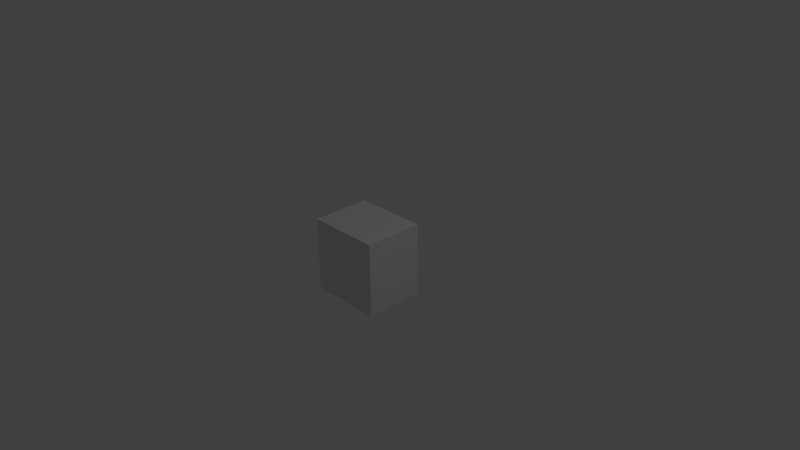 # Source: Switch.blend  (saved by Blender 2.76.0; exported with 4.5.12 LTS)
import bpy
from mathutils import Matrix  # noqa: F401  (used for matrix-valued properties, if any)

bpy.ops.wm.read_factory_settings(use_empty=True)
scene = bpy.context.scene
scene.name = 'Scene'

# ---- collections
col_collection_1 = bpy.data.collections.new('Collection 1'); scene.collection.children.link(col_collection_1)

# ---- materials (node trees are filled in below, after node groups)
mat_material = bpy.data.materials.new('Material')
mat_material.alpha_threshold = 0.0
mat_material.use_transparent_shadow = False
mat_material.roughness = 0.5
mat_material.line_color = (0.0, 0.0, 0.0, 1.0)

# ---- material node trees

# ---- world
world_world = bpy.data.worlds.new('World'); scene.world = world_world
world_world.color = (0.05088, 0.05088, 0.05088)
world_world.use_sun_shadow = False
world_world.sun_shadow_jitter_overblur = 0.0
world_world.cycles.sampling_method = 'MANUAL'
world_world.cycles.sample_map_resolution = 256

# ---- cameras
cam_camera = bpy.data.cameras.new('Camera')
cam_camera.clip_end = 100.0
cam_camera.lens = 35.0
cam_camera.sensor_width = 32.0
cam_camera.sensor_height = 18.0
cam_camera.ortho_scale = 7.314
cam_camera.dof.focus_distance = 0.0
cam_camera.dof.aperture_fstop = 128.0

# ---- lights
light_lamp = bpy.data.lights.new('Lamp', 'POINT')
light_lamp.transmission_factor = 0.0
light_lamp.cutoff_distance = 30.0
light_lamp.energy = 100.0
light_lamp.shadow_buffer_clip_start = 1.001
light_lamp.shadow_soft_size = 0.1
light_lamp.shadow_maximum_resolution = 0.006
light_lamp.use_absolute_resolution = True
light_lamp.cycles.use_multiple_importance_sampling = False

# ---- meshes
me_cube_004 = bpy.data.meshes.new('Cube.004')
me_cube_004.from_pydata([(-0.1, -0.125, -0.075), (-0.1, 0.125, -0.075), (0.1, 0.125, -0.075), (0.1, -0.125, -0.075), (-0.1, -0.125, 0.075), (-0.1, 0.125, 0.075), (0.1, 0.125, 0.075), (0.1, -0.125, 0.075)], [], [(4, 5, 1, 0), (5, 6, 2, 1), (6, 7, 3, 2), (7, 4, 0, 3), (0, 1, 2, 3), (7, 6, 5, 4)])
me_cube_004.use_remesh_preserve_volume = False
me_cube_004.use_remesh_preserve_attributes = False
me_cube_004.use_mirror_vertex_groups = False
me_cube_004.update()
me_cube_003 = bpy.data.meshes.new('Cube.003')
me_cube_003.from_pydata([], [], [])
me_cube_003.use_remesh_preserve_volume = False
me_cube_003.use_remesh_preserve_attributes = False
me_cube_003.use_mirror_vertex_groups = False
me_cube_003.update()
me_cube = bpy.data.meshes.new('Cube')
me_cube.from_pydata([(0.5, 0.4, -0.5), (0.5, -0.4, -0.5), (-0.5, -0.4, -0.5), (-0.5, 0.4, -0.5), (-0.3354, 0.52, -0.3354), (0.3354, 0.52, -0.3354), (0.5, 0.4, 0.5), (0.5, -0.4, 0.5), (-0.5, -0.4, 0.5), (-0.5, 0.4, 0.5), (-0.3354, 0.52, 0.3354), (-0.1, 0.52, -0.3), (0.1, 0.52, -0.3), (0.1, 0.52, 0.3), (0.3354, 0.52, 0.3354), (-0.1, 0.52, 0.3), (-0.1, 0.37, 0.3), (-0.1, 0.37, -0.3), (0.1, 0.37, -0.3), (0.1, 0.37, 0.3)], [], [(0, 1, 2, 3), (4, 5, 0, 3), (0, 6, 7, 1), (1, 7, 8, 2), (2, 8, 9, 3), (10, 4, 3, 9), (5, 4, 11, 12, 13, 14), (4, 10, 14, 13, 15, 11), (5, 14, 6, 0), (6, 9, 8, 7), (14, 10, 9, 6), (11, 15, 16, 17), (12, 11, 17, 18), (19, 18, 17, 16), (15, 13, 19, 16), (13, 12, 18, 19)])
me_cube.materials.append(mat_material)
me_cube.use_remesh_preserve_volume = False
me_cube.use_remesh_preserve_attributes = False
me_cube.use_mirror_vertex_groups = False
me_cube.update()

# ---- objects
ob_cube_003 = bpy.data.objects.new('Cube.003', me_cube_004)
ob_cube_002 = bpy.data.objects.new('Cube.002', me_cube_003)
ob_cube = bpy.data.objects.new('Cube', me_cube)
ob_lamp = bpy.data.objects.new('Lamp', light_lamp)
ob_camera = bpy.data.objects.new('Camera', cam_camera)

# ---- transforms, parenting, visibility, modifiers, constraints
ob_cube_003.location = (0.0, 0.375, -0.225)
ob_cube_003.lineart.crease_threshold = 0.0
ob_cube_002.location = (0.0, 0.325, 0.0)
ob_cube_002.scale = (0.5, 0.025, 0.5)
ob_cube_002.lineart.crease_threshold = 0.0
ob_cube.location = (0.0, -0.1, 0.0)
ob_cube.lock_rotations_4d = False
ob_cube.empty_display_type = 'ARROWS'
ob_cube.lineart.crease_threshold = 0.0
ob_lamp.location = (4.076, 1.005, 5.904)
ob_lamp.rotation_euler = (0.6503, 0.05522, 1.866)
ob_lamp.lock_rotations_4d = False
ob_lamp.empty_display_type = 'ARROWS'
ob_lamp.color = (0.0, 0.0, 0.0, 0.0)
ob_lamp.lineart.crease_threshold = 0.0
ob_camera.location = (7.481, -6.508, 5.344)
ob_camera.rotation_euler = (1.109, 0.01082, 0.8149)
ob_camera.lock_rotations_4d = False
ob_camera.empty_display_type = 'ARROWS'
ob_camera.color = (0.0, 0.0, 0.0, 0.0)
ob_camera.display_type = 'WIRE'
ob_camera.lineart.crease_threshold = 0.0

# ---- collection membership
col_collection_1.objects.link(ob_cube_003)
col_collection_1.objects.link(ob_cube_002)
col_collection_1.objects.link(ob_cube)
col_collection_1.objects.link(ob_lamp)
col_collection_1.objects.link(ob_camera)

# ---- scene / render settings (as saved in the file)
scene.camera = ob_camera
scene.frame_start = 1; scene.frame_end = 250; scene.frame_set(1)
scene.render.engine = 'BLENDER_EEVEE_NEXT'
scene.render.resolution_percentage = 50
scene.render.dither_intensity = 0.0
scene.cycles.use_denoising = False
scene.cycles.samples = 10
scene.cycles.sampling_pattern = 'TABULATED_SOBOL'
scene.cycles.light_sampling_threshold = 0.0
scene.cycles.use_adaptive_sampling = False
scene.cycles.use_light_tree = False
scene.cycles.blur_glossy = 0.0
scene.cycles.pixel_filter_type = 'GAUSSIAN'
scene.cycles.sample_clamp_indirect = 0.0
scene.view_settings.view_transform = 'Standard'
bpy.context.view_layer.update()
